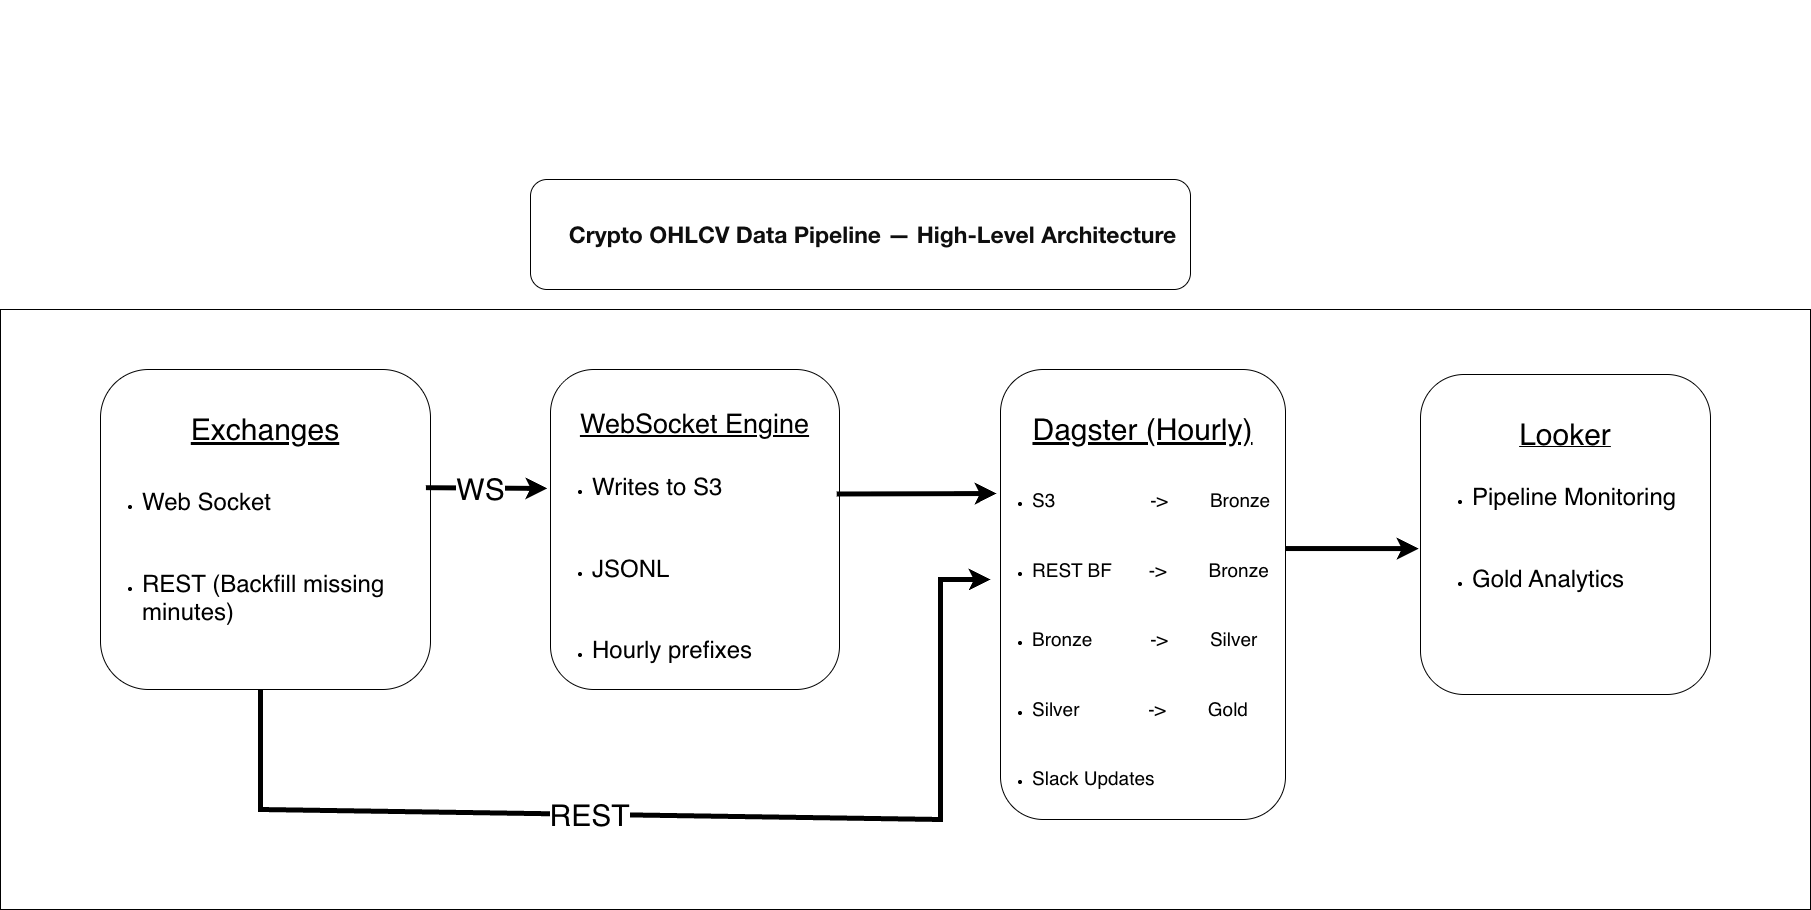

The diagram above was exported from draw.io. Its source (the exported page's mxGraphModel, read from the mxfile embedded in the PNG):
<mxGraphModel dx="2701" dy="2291" grid="1" gridSize="10" guides="1" tooltips="1" connect="1" arrows="1" fold="1" page="1" pageScale="1" pageWidth="850" pageHeight="1100" background="light-dark(#FFFFFF,#F6F6F6)" math="0" shadow="0">
  <root>
    <mxCell id="0" />
    <mxCell id="1" parent="0" />
    <mxCell id="EEzRoyyF04FDkwbCmivm-90" parent="1" style="rounded=0;whiteSpace=wrap;html=1;" value="" vertex="1">
      <mxGeometry height="600" width="1810" x="-100" y="20" as="geometry" />
    </mxCell>
    <mxCell id="EEzRoyyF04FDkwbCmivm-68" parent="1" style="rounded=1;whiteSpace=wrap;html=1;verticalAlign=top;" value="&lt;div&gt;&lt;font style=&quot;font-size: 30px;&quot;&gt;&lt;br&gt;&lt;/font&gt;&lt;/div&gt;&lt;font style=&quot;font-size: 30px;&quot;&gt;&lt;u style=&quot;&quot;&gt;Exchanges&lt;/u&gt;&lt;/font&gt;" vertex="1">
      <mxGeometry height="320" width="330" y="80" as="geometry" />
    </mxCell>
    <mxCell id="EEzRoyyF04FDkwbCmivm-69" parent="1" style="rounded=1;whiteSpace=wrap;html=1;verticalAlign=top;" value="&lt;div&gt;&lt;font style=&quot;font-size: 27px;&quot;&gt;&lt;u style=&quot;&quot;&gt;&lt;br&gt;&lt;/u&gt;&lt;/font&gt;&lt;/div&gt;&lt;font style=&quot;font-size: 27px;&quot;&gt;&lt;u style=&quot;&quot;&gt;WebSocket Engine&lt;/u&gt;&lt;/font&gt;" vertex="1">
      <mxGeometry height="320" width="289" x="450" y="80" as="geometry" />
    </mxCell>
    <mxCell id="EEzRoyyF04FDkwbCmivm-70" parent="1" style="rounded=1;whiteSpace=wrap;html=1;align=center;verticalAlign=top;" value="&lt;div&gt;&lt;span style=&quot;background-color: transparent; color: light-dark(rgb(0, 0, 0), rgb(255, 255, 255));&quot;&gt;&lt;font style=&quot;font-size: 30px;&quot;&gt;&lt;u&gt;&lt;br&gt;&lt;/u&gt;&lt;/font&gt;&lt;/span&gt;&lt;/div&gt;&lt;div&gt;&lt;span style=&quot;background-color: transparent; color: light-dark(rgb(0, 0, 0), rgb(255, 255, 255));&quot;&gt;&lt;font style=&quot;font-size: 30px;&quot;&gt;&lt;u&gt;Dagster&amp;nbsp;(Hourly)&lt;/u&gt;&lt;/font&gt;&lt;/span&gt;&lt;/div&gt;" vertex="1">
      <mxGeometry height="450" width="285" x="900" y="80" as="geometry" />
    </mxCell>
    <mxCell id="EEzRoyyF04FDkwbCmivm-71" parent="1" style="rounded=1;whiteSpace=wrap;html=1;align=center;verticalAlign=top;" value="&lt;div&gt;&lt;font style=&quot;font-size: 30px;&quot;&gt;&lt;u style=&quot;&quot;&gt;&lt;br&gt;&lt;/u&gt;&lt;/font&gt;&lt;/div&gt;&lt;div&gt;&lt;span style=&quot;background-color: transparent; color: light-dark(rgb(0, 0, 0), rgb(255, 255, 255));&quot;&gt;&lt;u style=&quot;&quot;&gt;&lt;font style=&quot;font-size: 30px;&quot;&gt;Looker&lt;/font&gt;&lt;/u&gt;&lt;/span&gt;&lt;/div&gt;" vertex="1">
      <mxGeometry height="320" width="290" x="1320" y="85" as="geometry" />
    </mxCell>
    <mxCell id="EEzRoyyF04FDkwbCmivm-73" parent="1" style="text;html=1;whiteSpace=wrap;strokeColor=none;fillColor=none;align=left;verticalAlign=top;rounded=0;" value="&lt;ul&gt;&lt;li&gt;&lt;font style=&quot;font-size: 24px;&quot;&gt;Writes to S3&lt;/font&gt;&lt;/li&gt;&lt;/ul&gt;&lt;div&gt;&lt;font style=&quot;font-size: 24px;&quot;&gt;&lt;br&gt;&lt;/font&gt;&lt;/div&gt;&lt;ul&gt;&lt;li&gt;&lt;font style=&quot;font-size: 24px;&quot;&gt;JSONL&lt;/font&gt;&lt;/li&gt;&lt;/ul&gt;&lt;div&gt;&lt;font style=&quot;font-size: 24px;&quot;&gt;&lt;br&gt;&lt;/font&gt;&lt;/div&gt;&lt;ul&gt;&lt;li&gt;&lt;font style=&quot;font-size: 24px;&quot;&gt;Hourly prefixes&lt;/font&gt;&lt;/li&gt;&lt;/ul&gt;" vertex="1">
      <mxGeometry height="210" width="290" x="450" y="165" as="geometry" />
    </mxCell>
    <mxCell id="EEzRoyyF04FDkwbCmivm-74" parent="1" style="text;html=1;whiteSpace=wrap;strokeColor=none;fillColor=none;align=left;verticalAlign=middle;rounded=0;" value="&lt;ul&gt;&lt;li&gt;&lt;font style=&quot;font-size: 19px;&quot;&gt;S3&amp;nbsp; &amp;nbsp; &amp;nbsp; &amp;nbsp; &amp;nbsp; &amp;nbsp; &amp;nbsp; &amp;nbsp; &amp;nbsp; -&amp;gt;&amp;nbsp; &amp;nbsp; &amp;nbsp; &amp;nbsp; Bronze&lt;/font&gt;&lt;/li&gt;&lt;/ul&gt;&lt;div&gt;&lt;font style=&quot;font-size: 19px;&quot;&gt;&lt;br&gt;&lt;/font&gt;&lt;/div&gt;&lt;ul&gt;&lt;li&gt;&lt;font style=&quot;font-size: 19px;&quot;&gt;REST BF&amp;nbsp; &amp;nbsp; &amp;nbsp; &amp;nbsp;-&amp;gt;&amp;nbsp; &amp;nbsp; &amp;nbsp; &amp;nbsp; Bronze&lt;/font&gt;&lt;/li&gt;&lt;/ul&gt;&lt;div&gt;&lt;font style=&quot;font-size: 19px;&quot;&gt;&lt;br&gt;&lt;/font&gt;&lt;/div&gt;&lt;ul&gt;&lt;li&gt;&lt;font style=&quot;font-size: 19px;&quot;&gt;Bronze&amp;nbsp; &amp;nbsp; &amp;nbsp; &amp;nbsp; &amp;nbsp; &amp;nbsp;-&amp;gt;&amp;nbsp; &amp;nbsp; &amp;nbsp; &amp;nbsp; Silver&lt;/font&gt;&lt;/li&gt;&lt;/ul&gt;&lt;div&gt;&lt;font style=&quot;font-size: 19px;&quot;&gt;&lt;br&gt;&lt;/font&gt;&lt;/div&gt;&lt;ul&gt;&lt;li&gt;&lt;font style=&quot;font-size: 19px;&quot;&gt;Silver&amp;nbsp; &amp;nbsp; &amp;nbsp; &amp;nbsp; &amp;nbsp; &amp;nbsp; &amp;nbsp;-&amp;gt;&amp;nbsp; &amp;nbsp; &amp;nbsp; &amp;nbsp; Gold&lt;/font&gt;&lt;/li&gt;&lt;/ul&gt;&lt;div&gt;&lt;font style=&quot;font-size: 19px;&quot;&gt;&lt;br&gt;&lt;/font&gt;&lt;/div&gt;&lt;ul&gt;&lt;li&gt;&lt;font style=&quot;font-size: 19px;&quot;&gt;Slack Updates&lt;/font&gt;&lt;/li&gt;&lt;/ul&gt;" vertex="1">
      <mxGeometry height="240" width="290" x="890" y="230" as="geometry" />
    </mxCell>
    <mxCell id="EEzRoyyF04FDkwbCmivm-75" parent="1" style="text;html=1;whiteSpace=wrap;strokeColor=none;fillColor=none;align=left;verticalAlign=top;rounded=0;" value="&lt;ul&gt;&lt;li&gt;&lt;font style=&quot;font-size: 24px;&quot;&gt;Pipeline Monitoring&lt;/font&gt;&lt;/li&gt;&lt;/ul&gt;&lt;div&gt;&lt;font style=&quot;font-size: 24px;&quot;&gt;&lt;br&gt;&lt;/font&gt;&lt;/div&gt;&lt;ul&gt;&lt;li&gt;&lt;font style=&quot;font-size: 24px;&quot;&gt;Gold Analytics&lt;/font&gt;&lt;/li&gt;&lt;/ul&gt;" vertex="1">
      <mxGeometry height="200" width="290" x="1330" y="175" as="geometry" />
    </mxCell>
    <mxCell id="EEzRoyyF04FDkwbCmivm-76" edge="1" parent="1" source="EEzRoyyF04FDkwbCmivm-86" style="endArrow=classic;html=1;rounded=0;entryX=-0.011;entryY=0.162;entryDx=0;entryDy=0;entryPerimeter=0;exitX=1.017;exitY=0.121;exitDx=0;exitDy=0;labelBackgroundColor=light-dark(#FFFFFF,#FBFBFB);fontSize=15;strokeWidth=5;strokeColor=default;exitPerimeter=0;" target="EEzRoyyF04FDkwbCmivm-73" value="">
      <mxGeometry height="50" relative="1" width="50" as="geometry">
        <mxPoint x="670" y="380" as="sourcePoint" />
        <mxPoint x="720" y="330" as="targetPoint" />
      </mxGeometry>
    </mxCell>
    <mxCell id="EEzRoyyF04FDkwbCmivm-87" connectable="0" parent="EEzRoyyF04FDkwbCmivm-76" style="edgeLabel;html=1;align=center;verticalAlign=middle;resizable=0;points=[];" value="&lt;font style=&quot;font-size: 30px;&quot;&gt;WS&lt;/font&gt;" vertex="1">
      <mxGeometry relative="1" x="0.0431" y="-1" as="geometry">
        <mxPoint x="-9" as="offset" />
      </mxGeometry>
    </mxCell>
    <mxCell id="EEzRoyyF04FDkwbCmivm-79" edge="1" parent="1" source="EEzRoyyF04FDkwbCmivm-73" style="endArrow=classic;html=1;rounded=0;labelBackgroundColor=light-dark(#FFFFFF,#FBFBFB);fontSize=15;strokeWidth=5;strokeColor=default;exitX=0.987;exitY=0.188;exitDx=0;exitDy=0;exitPerimeter=0;" value="">
      <mxGeometry height="50" relative="1" width="50" as="geometry">
        <mxPoint x="740" y="170" as="sourcePoint" />
        <mxPoint x="896" y="204" as="targetPoint" />
      </mxGeometry>
    </mxCell>
    <mxCell id="EEzRoyyF04FDkwbCmivm-80" edge="1" parent="1" source="EEzRoyyF04FDkwbCmivm-74" style="endArrow=classic;html=1;rounded=0;exitX=1.018;exitY=0.121;exitDx=0;exitDy=0;exitPerimeter=0;labelBackgroundColor=light-dark(#FFFFFF,#FBFBFB);fontSize=15;strokeWidth=5;strokeColor=default;entryX=-0.007;entryY=0.544;entryDx=0;entryDy=0;entryPerimeter=0;" target="EEzRoyyF04FDkwbCmivm-71" value="">
      <mxGeometry height="50" relative="1" width="50" as="geometry">
        <mxPoint x="1205.0699999999997" y="99.4285714285711" as="sourcePoint" />
        <mxPoint x="1310" y="255" as="targetPoint" />
      </mxGeometry>
    </mxCell>
    <mxCell id="EEzRoyyF04FDkwbCmivm-83" parent="1" style="rounded=1;whiteSpace=wrap;html=1;" value="" vertex="1">
      <mxGeometry height="110" width="660" x="430" y="-110" as="geometry" />
    </mxCell>
    <mxCell id="EEzRoyyF04FDkwbCmivm-84" parent="1" style="text;html=1;whiteSpace=wrap;strokeColor=none;fillColor=none;align=center;verticalAlign=middle;rounded=0;" value="&lt;font style=&quot;font-size: 23px;&quot;&gt;&lt;br&gt;&lt;br&gt;&lt;br&gt;&lt;br&gt;&lt;br&gt;&lt;br&gt;&lt;br&gt;&lt;br&gt;&lt;/font&gt;&lt;blockquote style=&quot;margin: 0px 0px 0px 15px; font-variant-numeric: normal; font-variant-east-asian: normal; font-variant-alternates: normal; font-size-adjust: none; font-kerning: auto; font-optical-sizing: auto; font-feature-settings: normal; font-variation-settings: normal; font-variant-position: normal; font-variant-emoji: normal; font-stretch: normal; line-height: normal; font-family: &amp;quot;Helvetica Neue&amp;quot;; color: rgb(14, 14, 14);&quot;&gt;&lt;b style=&quot;&quot;&gt;&lt;font style=&quot;font-size: 23px;&quot;&gt;Crypto OHLCV Data Pipeline — High-Level Architecture&lt;/font&gt;&lt;/b&gt;&lt;/blockquote&gt;" vertex="1">
      <mxGeometry height="30" width="650" x="440" y="-180" as="geometry" />
    </mxCell>
    <mxCell id="EEzRoyyF04FDkwbCmivm-86" parent="1" style="text;html=1;whiteSpace=wrap;strokeColor=none;fillColor=none;align=left;verticalAlign=top;rounded=0;" value="&lt;ul&gt;&lt;li&gt;&lt;font style=&quot;font-size: 24px;&quot;&gt;Web Socket&lt;/font&gt;&lt;/li&gt;&lt;/ul&gt;&lt;div&gt;&lt;font style=&quot;font-size: 24px;&quot;&gt;&lt;br&gt;&lt;/font&gt;&lt;/div&gt;&lt;ul&gt;&lt;li&gt;&lt;font style=&quot;font-size: 24px;&quot;&gt;REST (Backfill missing minutes)&lt;/font&gt;&lt;/li&gt;&lt;/ul&gt;" vertex="1">
      <mxGeometry height="150" width="320" y="180" as="geometry" />
    </mxCell>
    <mxCell id="EEzRoyyF04FDkwbCmivm-88" edge="1" parent="1" style="endArrow=classic;html=1;rounded=0;strokeWidth=5;entryX=0;entryY=0.25;entryDx=0;entryDy=0;" target="EEzRoyyF04FDkwbCmivm-74" value="">
      <mxGeometry height="50" relative="1" width="50" as="geometry">
        <Array as="points">
          <mxPoint x="160" y="520" />
          <mxPoint x="840" y="530" />
          <mxPoint x="840" y="290" />
        </Array>
        <mxPoint x="160" y="400" as="sourcePoint" />
        <mxPoint x="1040" y="520" as="targetPoint" />
      </mxGeometry>
    </mxCell>
    <mxCell id="EEzRoyyF04FDkwbCmivm-89" connectable="0" parent="EEzRoyyF04FDkwbCmivm-88" style="edgeLabel;html=1;align=center;verticalAlign=middle;resizable=0;points=[];" value="&lt;font style=&quot;font-size: 30px;&quot;&gt;REST&lt;/font&gt;" vertex="1">
      <mxGeometry relative="1" x="-0.3745" y="-2" as="geometry">
        <mxPoint x="108" as="offset" />
      </mxGeometry>
    </mxCell>
  </root>
</mxGraphModel>